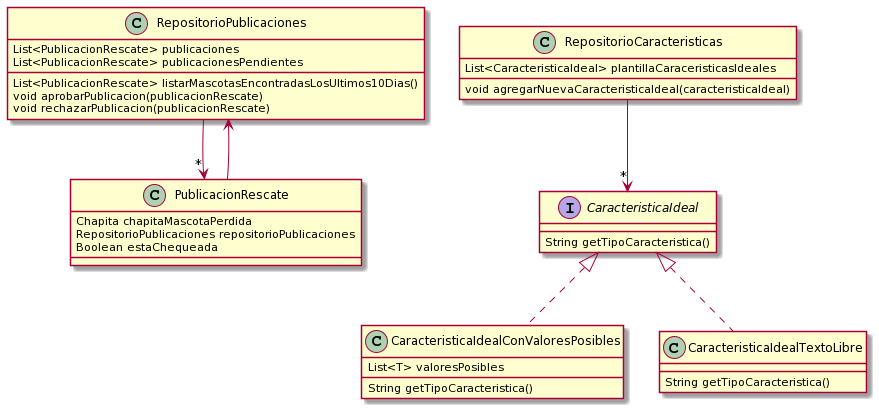

The diagram above was rendered by PlantUML. Its source (embedded in the PNG):
@startuml
class RepositorioPublicaciones {
    List<PublicacionRescate> publicaciones
    List<PublicacionRescate> publicacionesPendientes
    
    List<PublicacionRescate> listarMascotasEncontradasLosUltimos10Dias()
    void aprobarPublicacion(publicacionRescate)
    void rechazarPublicacion(publicacionRescate)
}

RepositorioPublicaciones -->"*"PublicacionRescate

class RepositorioCaracteristicas {
    List<CaracteristicaIdeal> plantillaCaraceristicasIdeales
    
    void agregarNuevaCaracteristicaIdeal(caracteristicaIdeal)
}

RepositorioCaracteristicas -->"*"CaracteristicaIdeal

class PublicacionRescate {
    Chapita chapitaMascotaPerdida
    RepositorioPublicaciones repositorioPublicaciones
    Boolean estaChequeada
}

PublicacionRescate --> RepositorioPublicaciones

interface CaracteristicaIdeal {

  String getTipoCaracteristica()
}

class CaracteristicaIdealConValoresPosibles implements CaracteristicaIdeal {
  List<T> valoresPosibles

  String getTipoCaracteristica()
}

class CaracteristicaIdealTextoLibre implements CaracteristicaIdeal {

  String getTipoCaracteristica()
}
@enduml